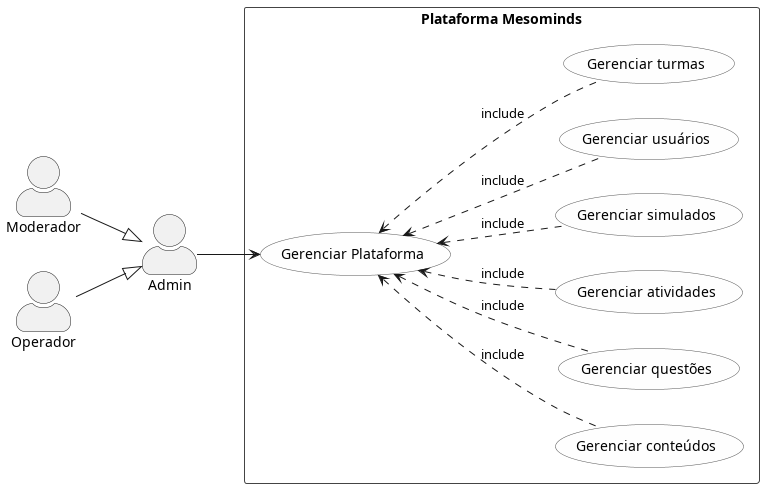

The diagram above was rendered by PlantUML. Its source (embedded in the PNG):
@startuml
left to right direction
skinparam actorStyle awesome
skinparam usecase {
  BackgroundColor #fefefe
  BorderColor #555
}
skinparam rectangle {
  BorderColor #444
  FontStyle bold
}

' === Atores ===
actor "Admin" as Admin
actor "Moderador" as Mod
actor "Operador" as Op

' === Herança de Admin ===
Mod --|> Admin
Op --|> Admin

' === Boundary único do sistema ===
rectangle "Plataforma Mesominds" {
    usecase "Gerenciar Plataforma" as UC_Main
    usecase "Gerenciar conteúdos" as UC_Content
    usecase "Gerenciar questões" as UC_Questions
    usecase "Gerenciar atividades" as UC_Activities
    usecase "Gerenciar simulados" as UC_Simulations
    usecase "Gerenciar usuários" as UC_Users
    usecase "Gerenciar turmas" as UC_Classes
    
    UC_Main <.. UC_Content : include
    UC_Main <.. UC_Questions : include
    UC_Main <.. UC_Activities : include
    UC_Main <.. UC_Simulations : include
    UC_Main <.. UC_Users : include
    UC_Main <.. UC_Classes : include
}

' === Conexões ===
Admin --> UC_Main

@enduml